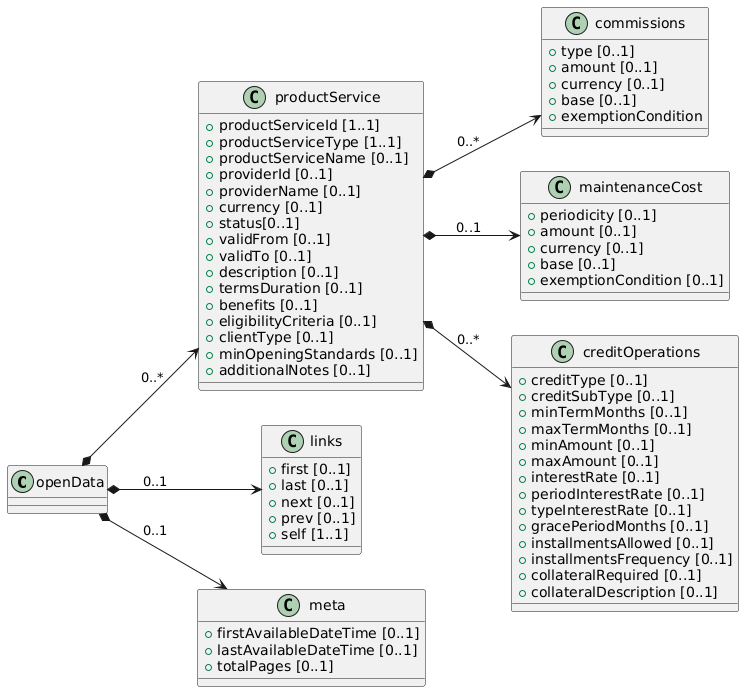

The diagram above was rendered by PlantUML. Its source (embedded in the PNG):
@startuml
left to right direction

class openData {

}

class productService {
 + productServiceId [1..1]
 + productServiceType [1..1]
 + productServiceName [0..1]
 + providerId [0..1]
 + providerName [0..1]
 + currency [0..1]
 + status[0..1]
 + validFrom [0..1]
 + validTo [0..1]
 + description [0..1]
 + termsDuration [0..1]
 + benefits [0..1]
 + eligibilityCriteria [0..1]
 + clientType [0..1]
 + minOpeningStandards [0..1]
 + additionalNotes [0..1]

}

class commissions {
 + type [0..1]
 + amount [0..1]
 + currency [0..1]
 + base [0..1]
 + exemptionCondition
}

class maintenanceCost {
 + periodicity [0..1]
 + amount [0..1]
 + currency [0..1]
 + base [0..1]
 + exemptionCondition [0..1]
}


class creditOperations {
 + creditType [0..1]
 + creditSubType [0..1]
 + minTermMonths [0..1]
 + maxTermMonths [0..1]
 + minAmount [0..1]
 + maxAmount [0..1]
 + interestRate [0..1]
 + periodInterestRate [0..1]
 + typeInterestRate [0..1]
 + gracePeriodMonths [0..1]
 + installmentsAllowed [0..1]
 + installmentsFrequency [0..1]
 + collateralRequired [0..1]
 + collateralDescription [0..1]
}

class links {
 + first [0..1]
 + last [0..1]
 + next [0..1]
 + prev [0..1]
 + self [1..1]
}

class meta {
 + firstAvailableDateTime [0..1]
 + lastAvailableDateTime [0..1]
 + totalPages [0..1]
}

' Relaciones

openData *--> productService : "0..*"
openData *--> links : " 0..1"
openData *--> meta : " 0..1"
productService *--> maintenanceCost : 0..1
productService *--> commissions : 0..*
productService *--> creditOperations : 0..*
@enduml